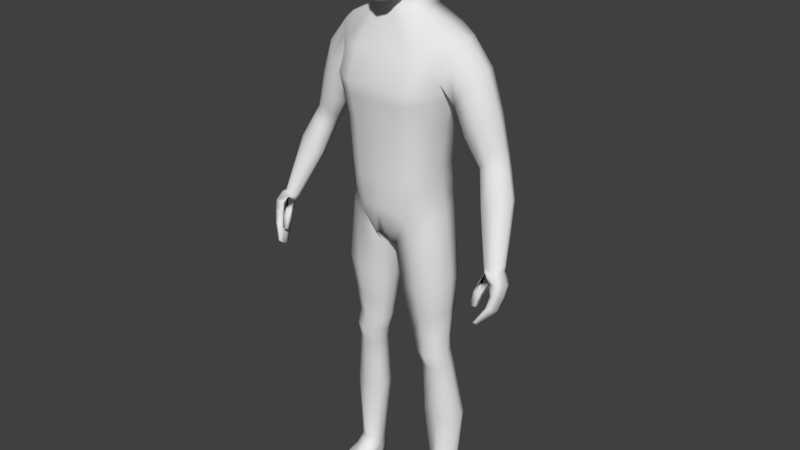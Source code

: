 # Source: CharecterModel.blend  (saved by Blender 2.79.0; exported with 4.5.12 LTS)
import bpy
from mathutils import Matrix  # noqa: F401  (used for matrix-valued properties, if any)

bpy.ops.wm.read_factory_settings(use_empty=True)
scene = bpy.context.scene
scene.name = 'Scene'

# ---- collections
col_collection_1 = bpy.data.collections.new('Collection 1'); scene.collection.children.link(col_collection_1)

# ---- materials (node trees are filled in below, after node groups)
mat_material = bpy.data.materials.new('Material')
mat_material.alpha_threshold = 0.0
mat_material.use_transparent_shadow = False
mat_material.roughness = 0.5
mat_material.line_color = (0.0, 0.0, 0.0, 1.0)

# ---- material node trees

# ---- world
world_world = bpy.data.worlds.new('World'); scene.world = world_world
world_world.color = (0.05088, 0.05088, 0.05088)
world_world.use_sun_shadow = False
world_world.sun_shadow_jitter_overblur = 0.0
world_world.cycles.sampling_method = 'MANUAL'

# ---- meshes
me_cube = bpy.data.meshes.new('Cube')
me_cube.from_pydata([(0.128, 0.08124, 1.054), (0.125, -0.05284, 1.051), (0.1267, -0.05572, 1.157), (0.1651, 0.06783, 1.415), (0.1937, 0.06815, 1.535), (0.1937, -0.004718, 1.525), (0.1381, 0.07091, 1.289), (0.1279, 0.06789, 1.158), (0.0, 0.1114, 0.9508), (0.0, -0.08705, 0.9508), (0.0, 0.08697, 1.578), (0.0, -0.0312, 1.578), (0.1367, -0.05881, 1.289), (0.1631, -0.0391, 1.42), (0.0, 0.08212, 1.131), (0.0, 0.08697, 1.264), (0.0, 0.1306, 1.413), (0.0, -0.1211, 1.407), (0.0, -0.1088, 1.264), (0.0, -0.1039, 1.131), (0.02045, 0.1117, 0.9508), (0.02045, -0.08705, 0.9508), (0.06516, 0.08938, 1.593), (0.06516, -0.0312, 1.593), (0.06348, -0.1039, 1.131), (0.07015, -0.1088, 1.277), (0.0853, -0.1207, 1.397), (0.0853, 0.1114, 1.397), (0.07015, 0.08938, 1.277), (0.06348, 0.08454, 1.131), (0.0, 0.0619, 1.65), (0.0, -0.029, 1.612), (0.04639, 0.05123, 1.656), (0.04095, -0.0138, 1.623), (0.176, 0.06413, 0.09786), (0.1743, 0.01386, 0.09795), (0.1169, 0.05965, 0.09812), (0.1169, 0.01407, 0.09812), (0.02541, -0.05746, 0.9069), (0.1345, -0.0501, 1.001), (0.1379, 0.07716, 1.004), (0.02541, 0.0712, 0.9069), (0.0, 0.1105, 1.041), (0.1259, -0.05522, 1.104), (0.1279, 0.07547, 1.106), (0.0, -0.1065, 1.041), (0.04196, 0.1129, 1.041), (0.04196, -0.1065, 1.041), (0.06199, -0.0139, 0.6015), (0.1474, -0.01545, 0.6083), (0.1499, 0.05637, 0.6084), (0.06199, 0.04553, 0.6015), (0.08916, -0.006773, 0.5026), (0.1578, -0.007252, 0.507), (0.1598, 0.0586, 0.5077), (0.08916, 0.04631, 0.5026), (0.1583, -0.0453, 0.8086), (0.1619, 0.067, 0.8104), (0.03727, 0.05241, 0.7572), (0.03727, -0.03476, 0.7572), (0.09291, 0.003889, 0.3206), (0.1833, 0.01002, 0.3229), (0.186, 0.08477, 0.323), (0.09291, 0.06303, 0.3206), (0.1526, -0.02364, 0.5577), (0.1548, 0.05048, 0.558), (0.07558, 0.04167, 0.5521), (0.07558, -0.01779, 0.5521), (0.08166, 0.1056, 1.006), (0.08256, -0.07661, 1.005), (0.1442, 0.0846, 1.557), (0.1446, -0.02277, 1.558), (0.1039, -0.0839, 1.145), (0.1125, -0.08762, 1.283), (0.1332, -0.1038, 1.406), (0.1314, 0.097, 1.398), (0.1096, 0.08773, 1.282), (0.1005, 0.08419, 1.146), (0.1494, 0.07444, 0.09676), (0.1501, 0.001053, 0.09759), (0.08837, 0.08983, 0.9579), (0.08869, -0.07045, 0.9589), (0.09355, -0.08498, 1.075), (0.09071, 0.1013, 1.077), (0.1102, 0.06878, 0.6045), (0.1115, -0.03203, 0.6053), (0.128, 0.07049, 0.5068), (0.1293, -0.02214, 0.5035), (0.1066, -0.06384, 0.785), (0.1053, 0.07974, 0.7853), (0.144, 0.09739, 0.3218), (0.1449, -0.00491, 0.3219), (0.1204, -0.03942, 0.5548), (0.1191, 0.06269, 0.5556), (0.1431, 0.01518, 1.063), (0.1999, 0.03171, 1.537), (0.0, 0.01216, 0.9432), (0.1399, 0.008272, 1.159), (0.1502, 0.008236, 1.289), (0.3932, -0.03974, 0.9461), (0.01544, 0.01231, 0.9451), (0.06942, 0.02876, 1.599), (0.05455, 0.0127, 1.636), (0.1861, 0.03971, 0.09793), (0.1112, 0.03681, 0.09781), (0.01788, 0.006863, 0.9062), (0.1535, 0.01504, 1.013), (0.1416, 0.01173, 1.111), (0.0546, 0.01583, 0.5999), (0.1639, 0.02154, 0.6091), (0.08167, 0.01978, 0.5016), (0.1725, 0.02658, 0.5087), (0.1788, 0.01212, 0.8147), (0.02976, 0.008818, 0.7563), (0.08536, 0.03348, 0.3201), (0.2004, 0.04825, 0.3235), (0.1682, 0.01436, 0.5591), (0.06828, 0.01191, 0.55), (0.1274, 0.0739, 0.0183), (0.1452, 0.03094, 1.565), (0.3722, -0.09977, 0.8023), (0.3973, -0.08621, 0.9612), (0.0, 0.1088, 1.496), (0.0, -0.07969, 1.496), (0.08985, -0.07969, 1.483), (0.08985, 0.1112, 1.483), (0.1378, 0.1037, 1.484), (0.1389, -0.06331, 1.488), (0.4103, -0.04778, 0.8748), (0.3711, -0.1398, 0.82), (0.3697, -0.04777, 0.9406), (0.3661, -0.09977, 0.8023), (0.3686, -0.09326, 0.9521), (0.3656, -0.1398, 0.82), (0.178, 0.01554, 1.405), (0.1797, 0.08134, 1.48), (0.1797, -0.02729, 1.486), (0.4117, -0.1059, 0.8997), (0.2326, 0.08063, 1.412), (0.2562, 0.06744, 1.46), (0.2347, -0.028, 1.417), (0.2526, -0.005432, 1.45), (0.2648, 0.031, 1.465), (0.2045, 0.01483, 1.343), (0.2039, -0.02363, 1.362), (0.2018, 0.05812, 1.357), (0.371, -0.04008, 0.9552), (0.3009, 0.06691, 1.203), (0.3304, 0.06034, 1.225), (0.302, -0.006732, 1.218), (0.3234, 0.01016, 1.229), (0.3365, 0.03529, 1.229), (0.2718, 0.01815, 1.186), (0.2778, -0.006268, 1.202), (0.2761, 0.04907, 1.19), (0.3791, 0.004172, 1.133), (0.3958, -0.03739, 0.9599), (0.3851, -0.08031, 0.9667), (0.4001, -0.06628, 0.9661), (0.4034, -0.05049, 0.9621), (0.3509, -0.07495, 0.9539), (0.3606, -0.08659, 0.9626), (0.3495, -0.05653, 0.9537), (0.3073, -0.03701, 1.101), (0.3662, -0.02073, 1.133), (0.3448, -0.03747, 1.122), (0.3731, 0.02899, 1.129), (0.3438, 0.03551, 1.107), (0.3056, 0.01783, 1.089), (0.3014, -0.01281, 1.085), (0.2973, 0.0654, 1.346), (0.3049, 0.03347, 1.35), (0.2687, -0.01902, 1.318), (0.2325, -0.01658, 1.279), (0.2916, 0.001505, 1.343), (0.267, 0.07559, 1.307), (0.2306, 0.05457, 1.27), (0.2296, 0.01601, 1.26), (0.3969, -0.04778, 0.8715), (0.3963, -0.1059, 0.8959), (0.39, -0.1172, 0.8622), (0.4032, -0.1172, 0.8641), (0.4021, -0.06539, 0.8398), (0.3905, -0.06539, 0.8382), (0.3979, -0.03664, 0.9068), (0.4137, -0.03664, 0.9117), (0.4153, -0.09811, 0.9297), (0.384, -0.09746, 0.928), (0.4155, -0.07241, 0.8842), (0.4155, -0.08884, 0.8924), (0.3915, -0.09294, 0.8865), (0.3915, -0.07241, 0.8783), (0.4011, -0.04984, 0.9531), (0.4035, -0.06699, 0.9579), (0.3725, -0.1279, 0.8099), (0.3725, -0.1138, 0.8047), (0.3547, -0.07913, 0.9418), (0.3533, -0.0628, 0.9433), (0.3639, -0.1138, 0.8047), (0.3639, -0.1279, 0.8099), (0.4065, -0.08439, 0.8452), (0.4065, -0.09964, 0.8525), (0.3859, -0.09964, 0.8496), (0.3859, -0.08439, 0.8423), (0.3815, -0.07796, 0.9166), (0.3915, -0.06413, 0.9106), (0.4199, -0.06413, 0.9195), (0.4199, -0.08342, 0.9253), (0.4155, -0.08884, 0.8924), (0.3696, -0.1004, 0.8884), (0.3628, -0.1133, 0.856), (0.3696, -0.1168, 0.9006), (0.3628, -0.1275, 0.8623), (0.3492, -0.1004, 0.8884), (0.3472, -0.1134, 0.8557), (0.3492, -0.1168, 0.9006), (0.3473, -0.1276, 0.8621), (0.1138, -0.1066, 0.005538), (0.1119, -0.1085, 0.02534), (0.129, 0.06826, 0.009436), (0.1262, 0.07263, 0.06795), (0.1888, -0.1066, 0.005538), (0.1907, -0.1085, 0.02534), (0.1704, 0.06846, 0.009417), (0.1723, 0.07393, 0.0679), (0.1169, -0.007979, 0.009633), (0.1155, -0.005923, 0.068), (0.1858, -0.007979, 0.009633), (0.1801, -0.007084, 0.06856), (0.1152, 0.03737, 0.06867), (0.181, 0.03531, 0.006535), (0.1216, 0.03531, 0.006535), (0.1869, 0.03773, 0.06868), (0.1513, 0.06965, 0.009306), (0.1511, 0.07971, 0.06763), (0.1513, -0.1085, 0.005214), (0.1513, -0.1106, 0.02486), (0.1513, -0.01292, 0.07082), (0.1512, -0.007944, 0.008659), (0.1513, 0.03501, 0.005561), (0.1103, -0.1132, 0.01177), (0.1718, 0.07462, 0.01838), (0.1923, -0.1132, 0.01177), (0.1933, -0.008288, 0.01882), (0.1106, -0.008288, 0.01882), (0.1871, 0.0371, 0.01589), (0.1158, 0.0371, 0.01589), (0.1513, -0.1204, 0.01177), (0.1513, 0.07903, 0.01888), (0.1127, -0.06086, 0.00595), (0.1919, -0.06354, 0.04044), (0.1108, -0.06354, 0.04044), (0.1898, -0.06086, 0.00595), (0.1513, -0.06354, 0.04222), (0.1513, -0.0604, 0.004977), (0.1052, -0.06366, 0.01357), (0.1977, -0.06366, 0.01357), (0.1099, -0.1123, 0.0188), (0.1272, 0.07776, 0.04167), (0.172, 0.07859, 0.0417), (0.1927, -0.1123, 0.0188), (0.1933, -0.008323, 0.0418), (0.1106, -0.008323, 0.0418), (0.1873, 0.03818, 0.04092), (0.1155, 0.03818, 0.04092), (0.1513, -0.1192, 0.01774), (0.1513, 0.08367, 0.04189), (0.1049, -0.06384, 0.02749), (0.1979, -0.06384, 0.02749), (0.03437, 0.07656, 1.806), (0.07758, -0.03638, 1.81), (0.03437, -0.05717, 1.635), (0.03638, -0.04107, 1.866), (0.03638, 0.03504, 1.866), (0.05165, 0.01056, 1.657), (0.03035, -0.1101, 1.69), (0.03136, -0.094, 1.806), (0.07557, -0.04443, 1.716), (0.07858, 0.01995, 1.729), (0.08059, 0.02766, 1.81), (0.03337, 0.06114, 1.716), (0.03262, 0.06294, 1.84), (0.06135, 0.04022, 1.725), (0.0626, 0.01644, 1.693), (0.06487, -0.03664, 1.846), (0.05683, -0.08306, 1.702), (0.0301, -0.09899, 1.638), (0.04417, 0.04574, 1.677), (0.06311, 0.05372, 1.806), (0.06185, -0.05072, 1.67), (0.06562, 0.02993, 1.846), (0.05859, -0.06897, 1.806), (0.03186, -0.07484, 1.84), (0.0, -0.04433, 1.872), (0.0, 0.0383, 1.872), (0.03964, -0.001509, 1.877), (0.0, -0.06043, 1.62), (0.04329, -0.02491, 1.641), (0.03186, -0.1039, 1.758), (0.0, -0.1207, 1.685), (0.0, -0.1046, 1.807), (0.07948, -0.0393, 1.765), (0.084, 0.0253, 1.768), (0.08375, -0.00612, 1.727), (0.08576, -0.00218, 1.814), (0.03638, 0.07595, 1.764), (0.0, 0.07176, 1.711), (0.0, 0.08718, 1.807), (0.05054, -0.07993, 1.666), (0.05289, -0.06115, 1.832), (0.05989, 0.03168, 1.697), (0.0549, 0.04968, 1.832), (0.06647, 0.05062, 1.766), (0.06797, -0.008572, 1.688), (0.07099, -0.001677, 1.853), (0.0597, -0.07512, 1.761), (0.0885, -0.0035, 1.769), (0.0, 0.05952, 1.667), (0.0, 0.06967, 1.843), (0.0, -0.1057, 1.627), (0.0, -0.08157, 1.843), (0.0, -0.001509, 1.885), (0.0, -0.03397, 1.628), (0.0, -0.1166, 1.757), (0.0, 0.08862, 1.763), (0.0, 0.07412, 1.621), (0.05355, 0.06589, 1.629), (0.05428, -0.02338, 1.606), (0.0, -0.03021, 1.599), (0.06032, 0.02154, 1.623), (0.3273, 0.03476, 1.264), (0.2646, -0.009267, 1.224), (0.3142, 0.00764, 1.262), (0.3208, 0.06181, 1.26), (0.2923, -0.01031, 1.247), (0.2911, 0.06944, 1.233), (0.2629, 0.05067, 1.213), (0.2595, 0.01753, 1.208), (0.3345, 0.002153, 1.204), (0.3415, 0.05222, 1.2), (0.312, 0.05878, 1.178), (0.2838, 0.04097, 1.164), (0.2795, 0.01013, 1.16), (0.3475, 0.02723, 1.204), (0.2854, -0.01423, 1.176), (0.3131, -0.0147, 1.193), (0.1697, 0.002484, 0.4129), (0.172, 0.07081, 0.4133), (0.09233, 0.0542, 0.4097), (0.09233, -0.0003277, 0.4097), (0.1372, -0.01199, 0.4108), (0.1361, 0.08271, 0.4123), (0.1852, 0.0375, 0.4141), (0.08503, 0.02695, 0.409), (0.05125, -0.02297, 0.6692), (0.1521, -0.02842, 0.6953), (0.1551, 0.06099, 0.6962), (0.05125, 0.04852, 0.6692), (0.1094, -0.04586, 0.6834), (0.1081, 0.07354, 0.6831), (0.1704, 0.01745, 0.6984), (0.04381, 0.01278, 0.6679), (0.1541, -0.04582, 1.375), (0.1559, 0.06888, 1.372), (0.0, 0.1157, 1.362), (0.0, -0.1169, 1.358), (0.08013, -0.1166, 1.356), (0.08013, 0.1039, 1.356), (0.124, 0.09384, 1.359), (0.1262, -0.09831, 1.364), (0.1686, 0.01305, 1.366)], [], [(367, 28, 15, 364), (125, 27, 16, 122), (183, 178, 128, 182), (366, 26, 17, 365), (24, 25, 18, 19), (47, 24, 19, 45), (46, 20, 8, 42), (124, 23, 11, 123), (326, 325, 30, 32), (100, 21, 9, 96), (28, 29, 14, 15), (107, 97, 2, 43), (97, 98, 12, 2), (370, 134, 13, 362), (76, 77, 29, 28), (91, 60, 37, 79), (119, 101, 23, 71), (127, 71, 23, 124), (83, 68, 20, 46), (82, 72, 24, 47), (72, 73, 25, 24), (369, 74, 26, 366), (126, 75, 27, 125), (368, 76, 28, 367), (33, 297, 322, 31), (329, 326, 32, 102), (328, 327, 33, 31), (35, 228, 232, 103), (115, 61, 35, 103), (90, 62, 34, 78), (114, 63, 36, 104), (100, 20, 41, 105), (68, 0, 40, 80), (94, 1, 39, 106), (69, 21, 38, 81), (69, 82, 47, 21), (77, 83, 46, 29), (94, 107, 43, 1), (29, 46, 42, 14), (21, 47, 45, 9), (361, 357, 51, 108), (359, 356, 50, 84), (360, 355, 49, 109), (358, 354, 48, 85), (117, 66, 55, 110), (93, 65, 54, 86), (116, 64, 53, 111), (92, 67, 52, 87), (81, 38, 59, 88), (106, 39, 56, 112), (80, 40, 57, 89), (105, 41, 58, 113), (353, 348, 63, 114), (351, 347, 62, 90), (352, 346, 61, 115), (350, 349, 60, 91), (85, 48, 67, 92), (109, 49, 64, 116), (84, 50, 65, 93), (108, 51, 66, 117), (51, 84, 93, 66), (49, 85, 92, 64), (346, 350, 91, 61), (348, 351, 90, 63), (41, 80, 89, 58), (39, 81, 88, 56), (64, 92, 87, 53), (66, 93, 86, 55), (355, 358, 85, 49), (357, 359, 84, 51), (7, 44, 83, 77), (1, 43, 82, 69), (1, 69, 81, 39), (20, 68, 80, 41), (63, 90, 78, 36), (79, 237, 228, 35), (363, 6, 76, 368), (135, 3, 75, 126), (362, 13, 74, 369), (2, 12, 73, 72), (43, 2, 72, 82), (44, 0, 68, 83), (136, 5, 71, 127), (95, 119, 71, 5), (61, 91, 79, 35), (6, 7, 77, 76), (4, 70, 119, 95), (37, 226, 237, 79), (48, 108, 117, 67), (50, 109, 116, 65), (347, 352, 115, 62), (349, 353, 114, 60), (38, 105, 113, 59), (40, 106, 112, 57), (65, 116, 111, 54), (67, 117, 110, 52), (356, 360, 109, 50), (354, 361, 108, 48), (0, 44, 107, 94), (0, 94, 106, 40), (21, 100, 105, 38), (60, 114, 104, 37), (62, 115, 103, 34), (104, 229, 226, 37), (327, 329, 102, 33), (102, 274, 297, 33), (70, 22, 101, 119), (363, 3, 134, 370), (7, 6, 98, 97), (44, 7, 97, 107), (20, 100, 96, 8), (203, 191, 178, 183), (13, 136, 127, 74), (4, 135, 126, 70), (70, 126, 125, 22), (74, 127, 124, 26), (26, 124, 123, 17), (199, 194, 129, 133), (22, 125, 122, 10), (186, 121, 132, 187), (207, 193, 121, 186), (184, 130, 99, 185), (205, 197, 130, 184), (335, 333, 148, 147), (330, 332, 150, 151), (333, 330, 151, 148), (334, 331, 153, 149), (135, 4, 139, 138), (3, 135, 138, 145), (134, 3, 145, 143), (13, 134, 143, 144), (5, 136, 140, 141), (136, 13, 144, 140), (4, 95, 142, 139), (95, 5, 141, 142), (155, 164, 158, 159), (166, 155, 159, 156), (165, 163, 161, 157), (164, 165, 157, 158), (336, 335, 147, 154), (337, 336, 154, 152), (331, 337, 152, 153), (332, 334, 149, 150), (167, 166, 156, 146), (168, 167, 146, 162), (169, 168, 162, 160), (163, 169, 160, 161), (344, 342, 169, 163), (342, 341, 168, 169), (341, 340, 167, 168), (340, 339, 166, 167), (338, 345, 165, 164), (345, 344, 163, 165), (339, 343, 155, 166), (343, 338, 164, 155), (141, 140, 172, 174), (144, 143, 177, 173), (143, 145, 176, 177), (145, 138, 175, 176), (140, 144, 173, 172), (139, 142, 171, 170), (142, 141, 174, 171), (138, 139, 170, 175), (201, 208, 137, 181), (181, 137, 179, 180), (129, 181, 180, 133), (194, 201, 181, 129), (198, 203, 183, 131), (131, 183, 182, 120), (191, 205, 184, 178), (178, 184, 185, 128), (189, 207, 186, 137), (137, 186, 187, 179), (128, 185, 206, 188), (188, 206, 207, 189), (179, 187, 204, 190), (190, 204, 205, 191), (133, 180, 202, 199), (199, 202, 203, 198), (120, 182, 200, 195), (195, 200, 201, 194), (182, 128, 188, 200), (200, 188, 208, 201), (204, 196, 197, 205), (185, 99, 192, 206), (206, 192, 193, 207), (131, 120, 195, 198), (198, 195, 194, 199), (180, 179, 190, 202), (202, 190, 191, 203), (209, 210, 212, 211), (211, 212, 216, 215), (215, 216, 214, 213), (213, 214, 210, 209), (215, 213, 196, 132), (216, 212, 210, 214), (213, 209, 204, 196), (211, 215, 132, 187), (209, 211, 187, 204), (132, 161, 160, 196), (196, 160, 162, 197), (197, 162, 146, 130), (130, 146, 156, 99), (99, 156, 159, 192), (192, 159, 158, 193), (193, 158, 157, 121), (121, 157, 161, 132), (264, 229, 220, 258), (266, 234, 224, 259), (268, 250, 222, 260), (265, 236, 218, 257), (254, 252, 221, 235), (253, 251, 218, 236), (36, 220, 229, 104), (239, 230, 227, 238), (263, 232, 228, 261), (267, 251, 226, 262), (259, 224, 232, 263), (233, 223, 230, 239), (78, 234, 220, 36), (262, 226, 229, 264), (34, 224, 234, 78), (219, 233, 239, 231), (231, 239, 238, 225), (103, 232, 224, 34), (250, 253, 236, 222), (249, 254, 235, 217), (260, 222, 236, 265), (258, 220, 234, 266), (219, 118, 248, 233), (221, 242, 247, 235), (225, 244, 246, 231), (223, 241, 245, 230), (249, 255, 244, 225), (230, 245, 243, 227), (235, 247, 240, 217), (252, 256, 242, 221), (233, 248, 241, 223), (231, 246, 118, 219), (227, 243, 256, 252), (217, 240, 255, 249), (225, 238, 254, 249), (228, 237, 253, 250), (257, 218, 251, 267), (237, 226, 251, 253), (238, 227, 252, 254), (261, 228, 250, 268), (243, 261, 268, 256), (240, 257, 267, 255), (118, 258, 266, 248), (242, 260, 265, 247), (244, 262, 264, 246), (241, 259, 263, 245), (255, 267, 262, 244), (245, 263, 261, 243), (247, 265, 257, 240), (256, 268, 260, 242), (248, 266, 259, 241), (246, 264, 258, 118), (269, 305, 324, 307), (269, 307, 318, 281), (269, 281, 311, 288), (269, 288, 312, 305), (270, 301, 316, 304), (270, 304, 314, 284), (270, 284, 309, 291), (270, 291, 315, 301), (271, 296, 322, 297), (271, 297, 313, 289), (271, 289, 308, 286), (271, 286, 319, 296), (272, 284, 314, 295), (272, 295, 321, 293), (272, 293, 320, 292), (272, 292, 309, 284), (273, 290, 311, 281), (273, 281, 318, 294), (273, 294, 321, 295), (273, 295, 314, 290), (32, 287, 274, 102), (274, 287, 310, 283), (274, 283, 313, 297), (30, 317, 287, 32), (275, 286, 308, 285), (275, 285, 315, 298), (275, 298, 323, 299), (275, 299, 319, 286), (276, 298, 315, 291), (276, 291, 309, 292), (276, 292, 320, 300), (276, 300, 323, 298), (277, 289, 313, 303), (277, 303, 316, 301), (277, 301, 315, 285), (277, 285, 308, 289), (278, 283, 310, 282), (278, 282, 312, 302), (278, 302, 316, 303), (278, 303, 313, 283), (279, 302, 312, 288), (279, 288, 311, 290), (279, 290, 314, 304), (279, 304, 316, 302), (280, 287, 317, 306), (280, 306, 324, 305), (280, 305, 312, 282), (280, 282, 310, 287), (23, 101, 329, 327), (11, 23, 327, 328), (101, 22, 326, 329), (22, 10, 325, 326), (174, 172, 334, 332), (173, 177, 337, 331), (177, 176, 336, 337), (176, 175, 335, 336), (172, 173, 331, 334), (170, 171, 330, 333), (171, 174, 332, 330), (175, 170, 333, 335), (151, 150, 338, 343), (148, 151, 343, 339), (149, 153, 344, 345), (150, 149, 345, 338), (147, 148, 339, 340), (154, 147, 340, 341), (152, 154, 341, 342), (153, 152, 342, 344), (52, 110, 353, 349), (54, 111, 352, 347), (55, 86, 351, 348), (53, 87, 350, 346), (87, 52, 349, 350), (111, 53, 346, 352), (86, 54, 347, 351), (110, 55, 348, 353), (59, 113, 361, 354), (57, 112, 360, 356), (58, 89, 359, 357), (56, 88, 358, 355), (88, 59, 354, 358), (112, 56, 355, 360), (89, 57, 356, 359), (113, 58, 357, 361), (6, 363, 370, 98), (12, 362, 369, 73), (3, 363, 368, 75), (75, 368, 367, 27), (73, 369, 366, 25), (98, 370, 362, 12), (25, 366, 365, 18), (27, 367, 364, 16)])
me_cube.polygons.foreach_set('use_smooth', [True] * 351)
me_cube.materials.append(mat_material)
me_cube.use_remesh_preserve_volume = False
me_cube.use_remesh_preserve_attributes = False
me_cube.use_mirror_vertex_groups = False
me_cube.update()
arm_armature = bpy.data.armatures.new('Armature')  # bones are not reproduced

# ---- objects
ob_armature = bpy.data.objects.new('Armature', arm_armature)
ob_cube = bpy.data.objects.new('Cube', me_cube)

# ---- transforms, parenting, visibility, modifiers, constraints
ob_armature.location = (0.0, 0.0, 0.0)
ob_armature.show_in_front = True
ob_armature.lineart.crease_threshold = 0.0
ob_cube.parent = ob_armature
ob_cube.location = (0.0, 0.0, 0.0)
ob_cube.lock_rotations_4d = False
ob_cube.empty_display_type = 'ARROWS'
ob_cube.lineart.crease_threshold = 0.0
_vg = ob_cube.vertex_groups.new(name='Hips')
for _i, _w in zip([0, 1, 2, 6, 7, 8, 9, 12, 14, 15, 18, 19, 20, 21, 24, 25, 28, 29, 38, 39, 40, 41, 42, 43, 44, 45, 46, 47, 68, 69, 72, 73, 76, 77, 80, 81, 82, 83, 94, 96, 97, 98, 100, 105, 106, 107, 364, 367], [0.2381, 0.1702, 0.1497, 0.04384, 0.2778, 0.5653, 0.5513, 0.01296, 0.7305, 0.135, 0.01873, 0.1528, 0.5072, 0.5114, 0.1585, 0.008961, 0.0869, 0.6058, 0.1456, 0.04599, 0.08791, 0.1522, 0.7161, 0.3534, 0.4096, 0.5804, 0.6522, 0.5493, 0.2867, 0.186, 0.1519, 0.0121, 0.06277, 0.3913, 0.1107, 0.06479, 0.4203, 0.5014, 0.1666, 0.886, 0.185, 0.02816, 0.741, 0.1621, 0.04761, 0.3453, 0.02087, 0.006781]): _vg.add([_i], _w, 'REPLACE')
_vg = ob_cube.vertex_groups.new(name='Spine')
for _i, _w in zip([0, 1, 2, 3, 6, 7, 9, 12, 13, 14, 15, 16, 17, 18, 19, 21, 24, 25, 26, 27, 28, 29, 40, 42, 43, 44, 45, 46, 47, 68, 69, 72, 73, 74, 75, 76, 77, 82, 83, 94, 97, 98, 106, 107, 122, 123, 124, 125, 134, 362, 363, 364, 365, 366, 367, 368, 369, 370], [0.1164, 0.1153, 0.6806, 0.04944, 0.6521, 0.5341, 0.01751, 0.6801, 0.05062, 0.1766, 0.6881, 0.1066, 0.1323, 0.7541, 0.7309, 0.008649, 0.7036, 0.7272, 0.1488, 0.1276, 0.6783, 0.261, 0.006792, 0.05813, 0.3312, 0.254, 0.1957, 0.06212, 0.1657, 0.03448, 0.05658, 0.6915, 0.7028, 0.1292, 0.1264, 0.6658, 0.4345, 0.253, 0.1532, 0.1266, 0.6239, 0.6628, 0.004554, 0.3069, 0.007673, 0.01458, 0.01803, 0.006555, 0.02818, 0.1922, 0.1872, 0.2092, 0.2446, 0.2643, 0.239, 0.2439, 0.2413, 0.2078]): _vg.add([_i], _w, 'REPLACE')
_vg = ob_cube.vertex_groups.new(name='Chest')
for _i, _w in zip([2, 3, 6, 7, 10, 11, 12, 13, 15, 16, 17, 18, 19, 22, 23, 24, 25, 26, 27, 28, 30, 31, 70, 72, 73, 74, 75, 76, 77, 97, 98, 122, 123, 124, 125, 126, 127, 134, 135, 317, 325, 326, 328, 362, 363, 364, 365, 366, 367, 368, 369, 370], [0.01862, 0.1098, 0.1455, 0.01759, 0.5278, 0.08866, 0.1509, 0.1161, 0.1245, 0.6739, 0.6622, 0.1505, 0.008466, 0.1103, 0.003858, 0.0002871, 0.1632, 0.5674, 0.5221, 0.1499, 0.04623, 0.01698, 0.02017, 0.01015, 0.1583, 0.4621, 0.316, 0.152, 0.007543, 0.01434, 0.1303, 0.6585, 0.5639, 0.215, 0.2048, 0.09007, 0.09388, 0.06421, 0.005916, 0.006691, 0.1684, 0.05292, 0.04843, 0.3648, 0.3337, 0.6204, 0.6138, 0.5473, 0.5294, 0.4207, 0.4845, 0.2956]): _vg.add([_i], _w, 'REPLACE')
_vg = ob_cube.vertex_groups.new(name='Neck')
for _i, _w in zip([10, 11, 17, 22, 23, 30, 31, 32, 33, 71, 101, 102, 119, 122, 123, 124, 271, 274, 275, 277, 278, 280, 282, 283, 285, 286, 287, 289, 296, 297, 299, 303, 306, 308, 310, 313, 317, 319, 322, 324, 325, 326, 327, 328, 329, 365], [0.1726, 0.7058, 0.05441, 0.1387, 0.2166, 0.4067, 0.5876, 0.4968, 0.5208, 0.01176, 0.1918, 0.5025, 0.0007005, 0.04494, 0.1735, 0.04722, 0.1925, 0.2351, 0.05623, 0.02647, 0.0208, 0.06275, 0.03823, 0.09092, 0.04606, 0.1191, 0.2077, 0.09275, 0.2456, 0.2552, 0.06554, 0.01841, 0.08995, 0.08779, 0.09173, 0.08745, 0.2568, 0.1364, 0.3942, 0.01079, 0.5039, 0.5136, 0.4224, 0.6698, 0.4992, 0.00283]): _vg.add([_i], _w, 'REPLACE')
_vg = ob_cube.vertex_groups.new(name='Head')
for _i, _w in zip([10, 11, 22, 23, 30, 31, 32, 33, 101, 102, 269, 270, 271, 272, 273, 274, 275, 276, 277, 278, 279, 280, 281, 282, 283, 284, 285, 286, 287, 288, 289, 290, 291, 292, 293, 294, 295, 296, 297, 298, 299, 300, 301, 302, 303, 304, 305, 306, 307, 308, 309, 310, 311, 312, 313, 314, 315, 316, 317, 318, 319, 320, 321, 322, 323, 324, 325, 326, 327, 328, 329], [0.06698, 0.0648, 0.04203, 0.05159, 0.4954, 0.2845, 0.3817, 0.2854, 0.06421, 0.3215, 0.9869, 0.9925, 0.7503, 0.9979, 0.997, 0.6877, 0.9277, 0.9893, 0.95, 0.9544, 0.9914, 0.9213, 0.9936, 0.944, 0.8816, 0.9963, 0.9378, 0.8473, 0.7398, 0.9894, 0.8791, 0.9956, 0.9909, 0.9951, 0.9981, 0.9967, 0.9982, 0.6916, 0.6576, 0.9748, 0.9162, 0.9874, 0.9811, 0.9807, 0.9553, 0.9926, 0.9715, 0.888, 0.9832, 0.8864, 0.9948, 0.8832, 0.9936, 0.9778, 0.884, 0.9966, 0.9788, 0.982, 0.681, 0.9924, 0.8271, 0.9947, 0.9977, 0.5121, 0.9723, 0.962, 0.2016, 0.1592, 0.1257, 0.1677, 0.18]): _vg.add([_i], _w, 'REPLACE')
_vg = ob_cube.vertex_groups.new(name='Shoulder.L')
for _i, _w in zip([3, 4, 5, 6, 10, 11, 12, 13, 16, 17, 22, 23, 25, 26, 27, 28, 30, 31, 32, 33, 70, 71, 73, 74, 75, 76, 95, 98, 101, 102, 119, 122, 123, 124, 125, 126, 127, 134, 135, 136, 138, 139, 140, 141, 142, 271, 274, 286, 287, 296, 297, 313, 317, 319, 322, 325, 326, 327, 328, 329, 362, 363, 364, 365, 366, 367, 368, 369, 370], [0.1585, 0.8892, 0.9138, 0.02066, 0.2179, 0.1327, 0.02445, 0.2395, 0.1365, 0.1088, 0.6934, 0.6974, 0.007516, 0.1814, 0.1928, 0.005411, 0.04618, 0.09116, 0.09889, 0.1784, 0.8992, 0.922, 0.01808, 0.2229, 0.2052, 0.01669, 0.9016, 0.01273, 0.7172, 0.1641, 0.9377, 0.2226, 0.1963, 0.6478, 0.689, 0.7807, 0.7814, 0.04701, 0.7623, 0.8497, 0.06114, 0.136, 0.07461, 0.1021, 0.1154, 0.04739, 0.0702, 0.005651, 0.034, 0.04903, 0.07837, 0.001174, 0.01562, 0.00892, 0.07063, 0.1209, 0.2702, 0.4252, 0.1086, 0.3027, 0.1231, 0.09977, 0.07879, 0.06907, 0.09751, 0.0966, 0.108, 0.1197, 0.06566]): _vg.add([_i], _w, 'REPLACE')
_vg = ob_cube.vertex_groups.new(name='UpperArm.L')
for _i, _w in zip([3, 4, 5, 6, 12, 13, 16, 17, 18, 19, 24, 25, 26, 27, 28, 45, 47, 70, 73, 74, 75, 76, 95, 98, 124, 125, 126, 127, 134, 135, 136, 138, 139, 140, 141, 142, 143, 144, 145, 147, 148, 149, 150, 151, 152, 153, 154, 170, 171, 172, 173, 174, 175, 176, 177, 330, 331, 332, 333, 334, 335, 336, 337, 338, 339, 340, 341, 342, 343, 344, 345, 362, 363, 364, 365, 366, 367, 368, 369, 370], [0.2105, 0.08751, 0.07099, 0.0, 0.0, 0.3783, 0.03314, 0.004914, 0.0, 0.0, 0.0, 0.0, 0.0, 0.0, 0.0204, 0.0, 0.0, 0.007375, 0.04683, 0.0, 0.0, 0.05874, 0.08448, 0.0, 0.0, 0.04586, 0.09422, 0.0, 1.0, 0.6053, 0.1182, 0.9204, 0.8546, 0.917, 0.8936, 0.8796, 0.9953, 0.9663, 0.9479, 0.2159, 0.4465, 0.2166, 0.1892, 0.2225, 0.193, 0.2554, 0.2181, 0.9846, 0.9844, 0.9843, 0.9777, 0.9866, 0.9876, 0.9802, 0.9679, 0.8858, 0.7927, 0.889, 0.9043, 0.8461, 0.877, 0.8157, 0.7449, 0.02241, 0.08434, 0.0426, 0.03496, 0.01124, 0.041, 0.04403, 0.0253, 0.0, 0.0, 0.03207, 0.0, 0.0, 0.0, 0.0, 0.0, 0.0]): _vg.add([_i], _w, 'REPLACE')
_vg = ob_cube.vertex_groups.new(name='LowerArm.L')
for _i, _w in zip([99, 130, 146, 147, 148, 149, 150, 151, 152, 153, 154, 155, 156, 159, 160, 161, 162, 163, 164, 165, 166, 167, 168, 169, 177, 192, 196, 197, 330, 331, 332, 333, 334, 335, 336, 337, 338, 339, 340, 341, 342, 343, 344, 345], [0.06185, 0.1738, 0.8056, 0.784, 0.5534, 0.7831, 0.8106, 0.7773, 0.8067, 0.7443, 0.7817, 0.9875, 0.1728, 0.05582, 0.2052, 0.05519, 0.6955, 0.9792, 0.9888, 0.9814, 0.9986, 0.9859, 0.9934, 0.9863, 0.01759, 0.009574, 0.02093, 0.2315, 0.1136, 0.2076, 0.1104, 0.09521, 0.1535, 0.1229, 0.1843, 0.2552, 0.9634, 0.9159, 0.9534, 0.9569, 0.9684, 0.954, 0.9515, 0.9613]): _vg.add([_i], _w, 'REPLACE')
_vg = ob_cube.vertex_groups.new(name='Hand.L')
for _i, _w in zip([99, 121, 128, 130, 132, 137, 146, 156, 157, 158, 159, 160, 161, 162, 178, 179, 184, 185, 186, 187, 188, 189, 190, 191, 192, 193, 196, 197, 204, 205, 206, 207, 208, 209, 210, 211, 212, 213, 214, 215, 216], [0.9108, 0.8745, 0.09732, 0.7318, 0.122, 0.1572, 0.0, 0.3077, 0.7552, 0.776, 0.6121, 0.07327, 0.1511, 0.06781, 0.08251, 0.147, 0.871, 0.8872, 0.8353, 0.6754, 0.02181, 0.1416, 0.1036, 0.006946, 0.9455, 0.9608, 0.1296, 0.2042, 0.8826, 0.9807, 0.9054, 0.8659, 0.06259, 0.6779, 0.6484, 0.6539, 0.6463, 0.6354, 0.6445, 0.6016, 0.6394]): _vg.add([_i], _w, 'REPLACE')
_vg = ob_cube.vertex_groups.new(name='LowerFingers.L')
for _i, _w in zip([120, 128, 129, 131, 133, 137, 178, 179, 180, 181, 182, 183, 184, 185, 186, 187, 188, 189, 190, 191, 200, 201, 202, 203, 204, 206, 207, 208, 209, 210, 211, 212, 213, 214, 215, 216], [0.08004, 0.9013, 0.0552, 0.0529, 0.01363, 0.8158, 0.906, 0.7936, 0.6771, 0.8516, 0.8762, 0.7047, 0.1167, 0.1043, 0.1464, 0.08092, 0.9619, 0.8494, 0.8253, 0.9486, 0.9737, 0.9535, 0.0884, 0.081, 0.01542, 0.09028, 0.1248, 0.9254, 0.04444, 0.04438, 0.05415, 0.04538, 0.04076, 0.04366, 0.04203, 0.04381]): _vg.add([_i], _w, 'REPLACE')
_vg = ob_cube.vertex_groups.new(name='UpperFinger.L')
for _i, _w in zip([120, 129, 131, 133, 179, 180, 181, 182, 183, 190, 194, 195, 198, 199, 201, 202, 203], [0.9195, 0.9434, 0.9468, 0.9674, 0.01828, 0.3053, 0.1259, 0.1151, 0.2888, 0.06027, 0.9846, 0.9877, 1.008, 0.9951, 0.03476, 0.9082, 0.9182]): _vg.add([_i], _w, 'REPLACE')
_vg = ob_cube.vertex_groups.new(name='LowerThumb.L')
for _i, _w in zip([99, 120, 121, 128, 129, 130, 131, 132, 133, 137, 146, 156, 157, 158, 159, 160, 161, 162, 178, 179, 180, 181, 182, 183, 184, 185, 186, 187, 188, 189, 190, 191, 192, 193, 194, 195, 196, 197, 198, 199, 200, 201, 202, 203, 204, 205, 206, 207, 208, 209, 210, 211, 212, 213, 214, 215, 216], [0.0, 0.0, 0.0, 0.0, 0.0, 0.0, 0.0, 0.1825, 0.0, 0.0, 0.0, 0.0, 0.0, 0.0, 0.0, 0.0, 0.0, 0.0, 0.0, 0.0, 0.0, 0.0, 0.0, 0.0, 0.0, 0.0, 0.0, 0.1174, 0.0, 0.0, 0.0, 0.0, 0.0, 0.0, 0.0, 0.0, 0.8801, 0.0, 0.0, 0.0, 0.0, 0.0, 0.0, 0.0, 1.0, 0.0, 0.0, 0.0, 0.0, 0.3701, 0.0, 1.0, 0.0, 0.2794, 0.0, 1.0, 0.0]): _vg.add([_i], _w, 'REPLACE')
_vg = ob_cube.vertex_groups.new(name='UpperThumb.L')
for _i, _w in zip([130, 132, 133, 162, 178, 179, 180, 183, 184, 185, 187, 190, 191, 196, 197, 202, 203, 204, 205, 209, 210, 211, 212, 213, 214, 215, 216], [0.0, 0.0, 0.0, 0.0, 0.0, 0.0, 0.0, 0.001038, 0.0, 0.0, 0.0, 0.0, 0.0, 0.0, 0.0, 0.0, 0.0, 0.0, 0.0, 0.4955, 1.0, 0.0, 1.0, 1.0, 1.0, 0.0, 1.0]): _vg.add([_i], _w, 'REPLACE')
_vg = ob_cube.vertex_groups.new(name='Shoulder.R')
_vg = ob_cube.vertex_groups.new(name='UpperArm.R')
for _i, _w in zip([4, 5, 6, 12, 13, 26, 27, 71, 74, 75, 95, 98, 119, 124, 127, 134, 136, 138, 139, 140, 141, 142, 144, 148, 149, 150, 151, 152, 153, 155, 163, 164, 165, 166, 169, 170, 171, 172, 173, 174, 175, 177, 330, 331, 332, 333, 334, 337, 338, 339, 342, 343, 344, 345, 362, 363, 366, 367, 368, 369, 370], [0.0, 0.0, 0.0, 0.0, 0.0, 0.0, 0.0, 0.0, 0.0, 0.0, 0.0, 0.0, 0.0, 0.0, 0.0, 0.0, 0.0, 0.0, 0.0, 0.0, 0.0, 0.0, 0.0, 0.0, 0.0, 0.0, 0.0, 0.0, 0.0, 0.0, 0.0, 0.0, 0.0, 0.0, 0.0, 0.0, 0.0, 0.0, 0.0, 0.0, 0.0, 0.0, 0.0, 0.0, 0.0, 0.0, 0.0, 0.0, 0.0, 0.0, 0.0, 0.0, 0.0, 0.0, 0.0, 0.0, 0.0, 0.0, 0.0, 0.0, 0.0]): _vg.add([_i], _w, 'REPLACE')
_vg = ob_cube.vertex_groups.new(name='LowerArm.R')
_vg = ob_cube.vertex_groups.new(name='Hand.R')
_vg = ob_cube.vertex_groups.new(name='LowerFingers.R')
_vg = ob_cube.vertex_groups.new(name='UpperFinger.R')
_vg = ob_cube.vertex_groups.new(name='LowerThumb.R')
_vg = ob_cube.vertex_groups.new(name='UpperThumb.R')
for _i, _w in zip([183, 202, 203, 209, 210, 211, 212, 213, 214, 215, 216], [0.0, 0.0, 0.0, 0.0, 0.0, 0.0, 0.0, 0.0, 0.0, 0.0, 0.0]): _vg.add([_i], _w, 'REPLACE')
_vg = ob_cube.vertex_groups.new(name='UpperLeg.L')
for _i, _w in zip([0, 1, 2, 7, 8, 9, 14, 19, 20, 21, 24, 29, 38, 39, 40, 41, 42, 43, 44, 45, 46, 47, 48, 49, 50, 51, 54, 56, 57, 58, 59, 64, 65, 66, 67, 68, 69, 72, 76, 77, 80, 81, 82, 83, 84, 85, 88, 89, 92, 93, 94, 96, 97, 100, 105, 106, 107, 108, 109, 111, 112, 113, 116, 117, 354, 355, 356, 357, 358, 359, 360, 361], [0.6332, 0.7062, 0.1131, 0.1294, 0.433, 0.413, 0.06413, 0.07756, 0.4954, 0.4575, 0.1025, 0.1025, 0.8479, 0.9261, 0.8807, 0.8463, 0.2172, 0.2901, 0.3093, 0.2133, 0.2777, 0.2758, 0.8716, 0.8854, 0.8566, 0.8589, 0.002373, 0.9934, 0.9884, 0.9894, 0.9864, 0.1665, 0.1674, 0.1395, 0.1459, 0.6664, 0.7539, 0.111, 0.0001795, 0.129, 0.8771, 0.9223, 0.3114, 0.3291, 0.8527, 0.8948, 0.9932, 0.9883, 0.1599, 0.1537, 0.6952, 0.113, 0.1318, 0.2575, 0.8371, 0.9214, 0.319, 0.8624, 0.8633, 0.004321, 0.9924, 0.9893, 0.1718, 0.128, 0.9833, 0.9898, 0.9849, 0.9798, 0.9895, 0.982, 0.9868, 0.9819]): _vg.add([_i], _w, 'REPLACE')
_vg = ob_cube.vertex_groups.new(name='LowerLeg.L')
for _i, _w in zip([34, 35, 36, 37, 48, 49, 50, 51, 52, 53, 54, 55, 60, 61, 62, 63, 64, 65, 66, 67, 78, 79, 84, 85, 86, 87, 90, 91, 92, 93, 103, 104, 108, 109, 110, 111, 114, 115, 116, 117, 118, 219, 220, 223, 224, 226, 228, 229, 230, 231, 232, 233, 234, 239, 241, 245, 246, 248, 258, 259, 261, 262, 263, 264, 266, 346, 347, 348, 349, 350, 351, 352, 353], [0.8939, 0.1734, 0.9409, 0.8088, 0.523, 0.5093, 0.1433, 0.141, 0.9875, 0.9771, 0.9738, 0.9855, 0.9976, 0.9876, 0.996, 0.9986, 0.8335, 0.8326, 0.8604, 0.8541, 0.94, 0.1249, 0.1472, 0.4999, 0.9763, 0.9832, 0.9974, 0.9938, 0.8401, 0.8463, 0.748, 0.9135, 0.1397, 0.1366, 0.989, 0.9728, 0.9984, 0.9936, 0.8282, 0.872, 0.2288, 0.1865, 0.5257, 0.1837, 0.5171, 0.07946, 0.01789, 0.2616, 0.08805, 0.08744, 0.2417, 0.1816, 0.5503, 0.07998, 0.2273, 0.1007, 0.1019, 0.2424, 0.3782, 0.3801, 0.004802, 0.02265, 0.1448, 0.1543, 0.4017, 0.9978, 0.9972, 0.999, 0.9994, 0.999, 0.9977, 0.9971, 0.9994]): _vg.add([_i], _w, 'REPLACE')
_vg = ob_cube.vertex_groups.new(name='Foot.L')
for _i, _w in zip([34, 35, 36, 37, 78, 79, 103, 104, 118, 217, 218, 219, 220, 221, 222, 223, 224, 225, 226, 227, 228, 229, 230, 231, 232, 233, 234, 236, 237, 238, 239, 240, 241, 242, 243, 244, 245, 246, 248, 249, 250, 251, 252, 253, 254, 255, 256, 257, 258, 259, 260, 261, 262, 263, 264, 266, 267, 268], [0.1059, 0.8261, 0.059, 0.1909, 0.05985, 0.8749, 0.2517, 0.08637, 0.7622, 0.142, 0.1893, 0.8021, 0.4729, 0.186, 0.2129, 0.8041, 0.4811, 0.9122, 0.9159, 0.9035, 0.9559, 0.736, 0.8877, 0.8909, 0.7543, 0.8069, 0.4483, 0.003476, 0.9937, 0.9063, 0.8951, 0.1135, 0.7632, 0.163, 0.9161, 0.9206, 0.8787, 0.8801, 0.7492, 0.5906, 0.8502, 0.8787, 0.5995, 0.9651, 0.5034, 0.7263, 0.691, 0.1366, 0.6174, 0.6149, 0.1763, 0.9382, 0.9386, 0.8436, 0.8364, 0.5941, 0.8265, 0.7812]): _vg.add([_i], _w, 'REPLACE')
_vg = ob_cube.vertex_groups.new(name='Toes.L')
for _i, _w in zip([217, 218, 221, 222, 225, 227, 235, 236, 238, 240, 242, 243, 244, 247, 249, 250, 251, 252, 253, 254, 255, 256, 257, 260, 261, 262, 265, 267, 268], [0.8576, 0.8098, 0.8132, 0.7861, 0.06583, 0.07406, 0.9794, 0.9732, 0.07603, 0.8861, 0.8363, 0.06046, 0.05447, 0.9926, 0.4077, 0.1457, 0.1154, 0.3978, 0.01861, 0.4962, 0.2722, 0.3062, 0.8629, 0.8229, 0.01872, 8.357e-05, 0.9917, 0.1713, 0.2153]): _vg.add([_i], _w, 'REPLACE')
_vg = ob_cube.vertex_groups.new(name='UpperLeg.R')
_vg = ob_cube.vertex_groups.new(name='LowerLeg.R')
_vg = ob_cube.vertex_groups.new(name='Foot.R')
_vg = ob_cube.vertex_groups.new(name='Toes.R')
_m = ob_cube.modifiers.new('Mirror', 'MIRROR')
_m.use_clip = True
_m = ob_cube.modifiers.new('Armature', 'ARMATURE')
_m.object = ob_armature
_m.use_deform_preserve_volume = True

# ---- collection membership
col_collection_1.objects.link(ob_armature)
col_collection_1.objects.link(ob_cube)

# ---- scene / render settings (as saved in the file)
scene.frame_start = 1; scene.frame_end = 99; scene.frame_set(2)
scene.render.engine = 'BLENDER_EEVEE_NEXT'
scene.render.resolution_percentage = 50
scene.render.dither_intensity = 0.0
scene.cycles.use_denoising = False
scene.cycles.samples = 128
scene.cycles.sampling_pattern = 'TABULATED_SOBOL'
scene.cycles.use_adaptive_sampling = False
scene.cycles.use_light_tree = False
scene.cycles.blur_glossy = 0.0
scene.cycles.sample_clamp_indirect = 0.0
scene.view_settings.view_transform = 'Standard'
bpy.context.view_layer.update()

# ---- added for rendering (the .blend has no active camera and no usable light): camera, sun
cam_auto = bpy.data.cameras.new('AutoCamera')
cam_auto.lens = 50.0
cam_auto.sensor_width = 36.0
cam_auto.clip_end = 1000.0
ob_auto_camera = bpy.data.objects.new('AutoCamera', cam_auto)
scene.collection.objects.link(ob_auto_camera)
ob_auto_camera.location = (1.84199, -2.21509, 2.41497)
ob_auto_camera.rotation_euler = (1.09748, -7.21219e-08, 0.694738)
scene.camera = ob_auto_camera
light_auto_sun = bpy.data.lights.new('AutoSun', 'SUN')
light_auto_sun.energy = 3.0
light_auto_sun.angle = 0.0523599
ob_auto_sun = bpy.data.objects.new('AutoSun', light_auto_sun)
scene.collection.objects.link(ob_auto_sun)
ob_auto_sun.rotation_euler = (0.872665, 0.174533, 0.523599)
bpy.context.view_layer.update()
